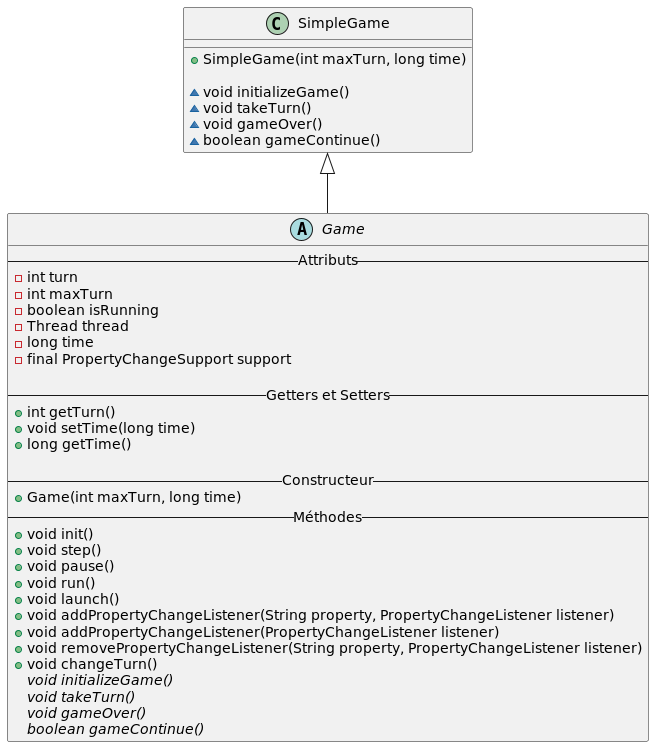

The diagram above was rendered by PlantUML. Its source (embedded in the PNG):
@startuml
'https://plantuml.com/class-diagram

abstract class Game {
    -- Attributs --
    - int turn
    - int maxTurn
    - boolean isRunning
    - Thread thread
    - long time
    - final PropertyChangeSupport support

    --Getters et Setters --
    + int getTurn()
    + void setTime(long time)
    + long getTime()

    -- Constructeur --
    + Game(int maxTurn, long time)
    -- Méthodes --
    + void init()
    + void step()
    + void pause()
    + void run()
    + void launch()
    + void addPropertyChangeListener(String property, PropertyChangeListener listener)
    + void addPropertyChangeListener(PropertyChangeListener listener)
    + void removePropertyChangeListener(String property, PropertyChangeListener listener)
    + void changeTurn()
    {abstract} void initializeGame()
    {abstract} void takeTurn()
    {abstract} void gameOver()
    {abstract} boolean gameContinue()
}

class SimpleGame{

+ SimpleGame(int maxTurn, long time)

    ~ void initializeGame()
    ~ void takeTurn()
    ~ void gameOver()
    ~ boolean gameContinue()
}

SimpleGame <|-- Game

@enduml